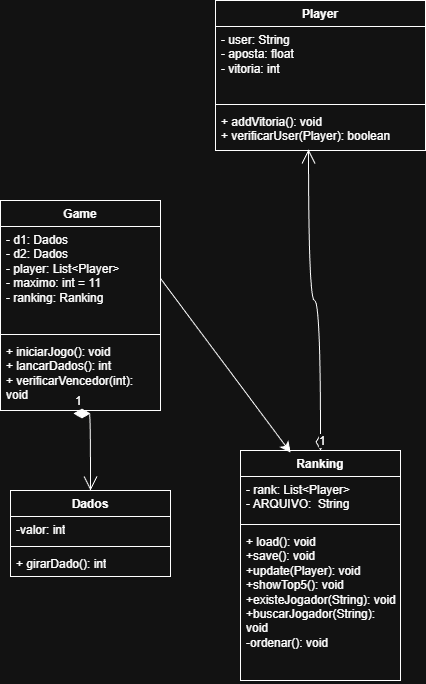

The diagram above was exported from draw.io. Its source (the exported page's mxGraphModel, read from the mxfile embedded in the PNG):
<mxGraphModel dx="786" dy="459" grid="1" gridSize="10" guides="1" tooltips="1" connect="1" arrows="1" fold="1" page="1" pageScale="1" pageWidth="827" pageHeight="1169" math="0" shadow="0">
  <root>
    <mxCell id="0" />
    <mxCell id="1" parent="0" />
    <mxCell id="NGHEMfgm56IBetUf8Cj7-1" value="Game" style="swimlane;fontStyle=1;align=center;verticalAlign=top;childLayout=stackLayout;horizontal=1;startSize=26;horizontalStack=0;resizeParent=1;resizeParentMax=0;resizeLast=0;collapsible=1;marginBottom=0;whiteSpace=wrap;html=1;" parent="1" vertex="1">
      <mxGeometry x="80" y="270" width="160" height="210" as="geometry" />
    </mxCell>
    <mxCell id="NGHEMfgm56IBetUf8Cj7-2" value="- d1: Dados&lt;div&gt;- d2: Dados&lt;/div&gt;&lt;div&gt;- player: List&amp;lt;Player&amp;gt;&lt;/div&gt;&lt;div&gt;- maximo: int = 11&lt;/div&gt;&lt;div&gt;- ranking: Ranking&lt;/div&gt;" style="text;strokeColor=none;fillColor=none;align=left;verticalAlign=top;spacingLeft=4;spacingRight=4;overflow=hidden;rotatable=0;points=[[0,0.5],[1,0.5]];portConstraint=eastwest;whiteSpace=wrap;html=1;" parent="NGHEMfgm56IBetUf8Cj7-1" vertex="1">
      <mxGeometry y="26" width="160" height="104" as="geometry" />
    </mxCell>
    <mxCell id="NGHEMfgm56IBetUf8Cj7-3" value="" style="line;strokeWidth=1;fillColor=none;align=left;verticalAlign=middle;spacingTop=-1;spacingLeft=3;spacingRight=3;rotatable=0;labelPosition=right;points=[];portConstraint=eastwest;strokeColor=inherit;" parent="NGHEMfgm56IBetUf8Cj7-1" vertex="1">
      <mxGeometry y="130" width="160" height="8" as="geometry" />
    </mxCell>
    <mxCell id="NGHEMfgm56IBetUf8Cj7-4" value="+ iniciarJogo(): void&lt;div&gt;+ lancarDados(): int&lt;/div&gt;&lt;div&gt;+ verificarVencedor(int): void&lt;/div&gt;" style="text;strokeColor=none;fillColor=none;align=left;verticalAlign=top;spacingLeft=4;spacingRight=4;overflow=hidden;rotatable=0;points=[[0,0.5],[1,0.5]];portConstraint=eastwest;whiteSpace=wrap;html=1;" parent="NGHEMfgm56IBetUf8Cj7-1" vertex="1">
      <mxGeometry y="138" width="160" height="72" as="geometry" />
    </mxCell>
    <mxCell id="NGHEMfgm56IBetUf8Cj7-5" value="Player" style="swimlane;fontStyle=1;align=center;verticalAlign=top;childLayout=stackLayout;horizontal=1;startSize=26;horizontalStack=0;resizeParent=1;resizeParentMax=0;resizeLast=0;collapsible=1;marginBottom=0;whiteSpace=wrap;html=1;" parent="1" vertex="1">
      <mxGeometry x="295" y="70" width="210" height="150" as="geometry" />
    </mxCell>
    <mxCell id="NGHEMfgm56IBetUf8Cj7-6" value="- user: String&lt;div&gt;- aposta: float&lt;/div&gt;&lt;div&gt;- vitoria: int&lt;/div&gt;" style="text;strokeColor=none;fillColor=none;align=left;verticalAlign=top;spacingLeft=4;spacingRight=4;overflow=hidden;rotatable=0;points=[[0,0.5],[1,0.5]];portConstraint=eastwest;whiteSpace=wrap;html=1;" parent="NGHEMfgm56IBetUf8Cj7-5" vertex="1">
      <mxGeometry y="26" width="210" height="74" as="geometry" />
    </mxCell>
    <mxCell id="NGHEMfgm56IBetUf8Cj7-7" value="" style="line;strokeWidth=1;fillColor=none;align=left;verticalAlign=middle;spacingTop=-1;spacingLeft=3;spacingRight=3;rotatable=0;labelPosition=right;points=[];portConstraint=eastwest;strokeColor=inherit;" parent="NGHEMfgm56IBetUf8Cj7-5" vertex="1">
      <mxGeometry y="100" width="210" height="8" as="geometry" />
    </mxCell>
    <mxCell id="NGHEMfgm56IBetUf8Cj7-8" value="+ addVitoria(): void&lt;div&gt;+ verificarUser(Player): boolean&lt;/div&gt;" style="text;strokeColor=none;fillColor=none;align=left;verticalAlign=top;spacingLeft=4;spacingRight=4;overflow=hidden;rotatable=0;points=[[0,0.5],[1,0.5]];portConstraint=eastwest;whiteSpace=wrap;html=1;" parent="NGHEMfgm56IBetUf8Cj7-5" vertex="1">
      <mxGeometry y="108" width="210" height="42" as="geometry" />
    </mxCell>
    <mxCell id="NGHEMfgm56IBetUf8Cj7-9" value="Dados" style="swimlane;fontStyle=1;align=center;verticalAlign=top;childLayout=stackLayout;horizontal=1;startSize=26;horizontalStack=0;resizeParent=1;resizeParentMax=0;resizeLast=0;collapsible=1;marginBottom=0;whiteSpace=wrap;html=1;" parent="1" vertex="1">
      <mxGeometry x="90" y="560" width="160" height="86" as="geometry" />
    </mxCell>
    <mxCell id="NGHEMfgm56IBetUf8Cj7-10" value="-valor: int" style="text;strokeColor=none;fillColor=none;align=left;verticalAlign=top;spacingLeft=4;spacingRight=4;overflow=hidden;rotatable=0;points=[[0,0.5],[1,0.5]];portConstraint=eastwest;whiteSpace=wrap;html=1;" parent="NGHEMfgm56IBetUf8Cj7-9" vertex="1">
      <mxGeometry y="26" width="160" height="26" as="geometry" />
    </mxCell>
    <mxCell id="NGHEMfgm56IBetUf8Cj7-11" value="" style="line;strokeWidth=1;fillColor=none;align=left;verticalAlign=middle;spacingTop=-1;spacingLeft=3;spacingRight=3;rotatable=0;labelPosition=right;points=[];portConstraint=eastwest;strokeColor=inherit;" parent="NGHEMfgm56IBetUf8Cj7-9" vertex="1">
      <mxGeometry y="52" width="160" height="8" as="geometry" />
    </mxCell>
    <mxCell id="NGHEMfgm56IBetUf8Cj7-12" value="+ girarDado(): int" style="text;strokeColor=none;fillColor=none;align=left;verticalAlign=top;spacingLeft=4;spacingRight=4;overflow=hidden;rotatable=0;points=[[0,0.5],[1,0.5]];portConstraint=eastwest;whiteSpace=wrap;html=1;" parent="NGHEMfgm56IBetUf8Cj7-9" vertex="1">
      <mxGeometry y="60" width="160" height="26" as="geometry" />
    </mxCell>
    <mxCell id="vdz7nBTCRE28oyRNegPo-1" value="Ranking" style="swimlane;fontStyle=1;align=center;verticalAlign=top;childLayout=stackLayout;horizontal=1;startSize=26;horizontalStack=0;resizeParent=1;resizeParentMax=0;resizeLast=0;collapsible=1;marginBottom=0;whiteSpace=wrap;html=1;" vertex="1" parent="1">
      <mxGeometry x="320" y="520" width="160" height="230" as="geometry" />
    </mxCell>
    <mxCell id="vdz7nBTCRE28oyRNegPo-2" value="- rank: List&amp;lt;Player&amp;gt;&lt;div&gt;- ARQUIVO:&amp;nbsp; String&lt;/div&gt;" style="text;strokeColor=none;fillColor=none;align=left;verticalAlign=top;spacingLeft=4;spacingRight=4;overflow=hidden;rotatable=0;points=[[0,0.5],[1,0.5]];portConstraint=eastwest;whiteSpace=wrap;html=1;" vertex="1" parent="vdz7nBTCRE28oyRNegPo-1">
      <mxGeometry y="26" width="160" height="44" as="geometry" />
    </mxCell>
    <mxCell id="vdz7nBTCRE28oyRNegPo-3" value="" style="line;strokeWidth=1;fillColor=none;align=left;verticalAlign=middle;spacingTop=-1;spacingLeft=3;spacingRight=3;rotatable=0;labelPosition=right;points=[];portConstraint=eastwest;strokeColor=inherit;" vertex="1" parent="vdz7nBTCRE28oyRNegPo-1">
      <mxGeometry y="70" width="160" height="8" as="geometry" />
    </mxCell>
    <mxCell id="vdz7nBTCRE28oyRNegPo-4" value="+ load(): void&lt;div&gt;+save(): void&lt;/div&gt;&lt;div&gt;+update(Player): void&lt;/div&gt;&lt;div&gt;+showTop5(): void&lt;/div&gt;&lt;div&gt;+existeJogador(String): void&lt;/div&gt;&lt;div&gt;+buscarJogador(String): void&lt;/div&gt;&lt;div&gt;-ordenar(): void&lt;/div&gt;" style="text;strokeColor=none;fillColor=none;align=left;verticalAlign=top;spacingLeft=4;spacingRight=4;overflow=hidden;rotatable=0;points=[[0,0.5],[1,0.5]];portConstraint=eastwest;whiteSpace=wrap;html=1;" vertex="1" parent="vdz7nBTCRE28oyRNegPo-1">
      <mxGeometry y="78" width="160" height="152" as="geometry" />
    </mxCell>
    <mxCell id="vdz7nBTCRE28oyRNegPo-8" value="1" style="endArrow=open;html=1;endSize=12;startArrow=diamondThin;startSize=14;startFill=0;edgeStyle=orthogonalEdgeStyle;align=left;verticalAlign=bottom;rounded=0;fontSize=12;curved=1;exitX=0.5;exitY=0;exitDx=0;exitDy=0;entryX=0.443;entryY=0.976;entryDx=0;entryDy=0;entryPerimeter=0;" edge="1" parent="1" source="vdz7nBTCRE28oyRNegPo-1" target="NGHEMfgm56IBetUf8Cj7-8">
      <mxGeometry x="-1" y="3" relative="1" as="geometry">
        <mxPoint x="334" y="390" as="sourcePoint" />
        <mxPoint x="494" y="390" as="targetPoint" />
      </mxGeometry>
    </mxCell>
    <mxCell id="vdz7nBTCRE28oyRNegPo-9" value="1" style="endArrow=open;html=1;endSize=12;startArrow=diamondThin;startSize=14;startFill=1;edgeStyle=orthogonalEdgeStyle;align=left;verticalAlign=bottom;rounded=0;fontSize=12;curved=1;exitX=0.456;exitY=1.042;exitDx=0;exitDy=0;exitPerimeter=0;entryX=0.5;entryY=0;entryDx=0;entryDy=0;" edge="1" parent="1" source="NGHEMfgm56IBetUf8Cj7-4" target="NGHEMfgm56IBetUf8Cj7-9">
      <mxGeometry x="-1" y="3" relative="1" as="geometry">
        <mxPoint x="360" y="450" as="sourcePoint" />
        <mxPoint x="520" y="450" as="targetPoint" />
        <Array as="points">
          <mxPoint x="170" y="483" />
        </Array>
      </mxGeometry>
    </mxCell>
    <mxCell id="vdz7nBTCRE28oyRNegPo-10" value="" style="endArrow=classic;html=1;rounded=0;fontSize=12;startSize=8;endSize=8;curved=1;entryX=0.313;entryY=0.009;entryDx=0;entryDy=0;entryPerimeter=0;exitX=1;exitY=0.5;exitDx=0;exitDy=0;" edge="1" parent="1" source="NGHEMfgm56IBetUf8Cj7-2" target="vdz7nBTCRE28oyRNegPo-1">
      <mxGeometry width="50" height="50" relative="1" as="geometry">
        <mxPoint x="290" y="470" as="sourcePoint" />
        <mxPoint x="340" y="420" as="targetPoint" />
      </mxGeometry>
    </mxCell>
  </root>
</mxGraphModel>